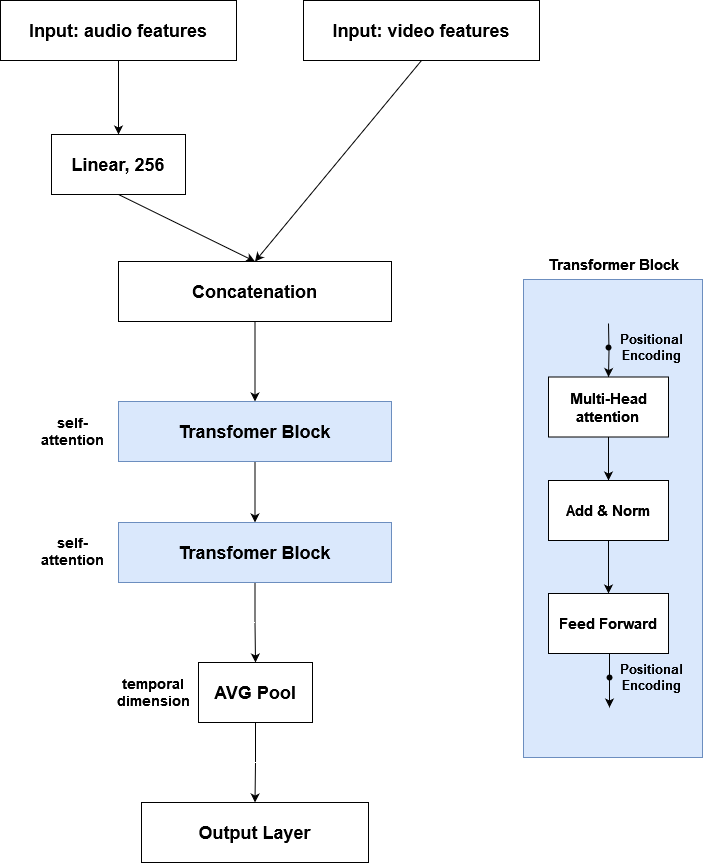

The diagram above was exported from draw.io. Its source (the exported page's mxGraphModel, read from the mxfile embedded in the PNG):
<mxGraphModel dx="1434" dy="794" grid="0" gridSize="10" guides="1" tooltips="1" connect="1" arrows="1" fold="1" page="1" pageScale="1" pageWidth="1169" pageHeight="1654" math="0" shadow="0">
  <root>
    <mxCell id="0" />
    <mxCell id="1" parent="0" />
    <mxCell id="YeAyStBMducrVLOOq1PW-33" value="" style="rounded=0;whiteSpace=wrap;html=1;fillColor=#dae8fc;strokeColor=#6c8ebf;" vertex="1" parent="1">
      <mxGeometry x="826" y="375" width="179" height="478" as="geometry" />
    </mxCell>
    <mxCell id="YeAyStBMducrVLOOq1PW-4" value="" style="edgeStyle=orthogonalEdgeStyle;rounded=0;orthogonalLoop=1;jettySize=auto;html=1;" edge="1" parent="1" source="YeAyStBMducrVLOOq1PW-1" target="YeAyStBMducrVLOOq1PW-3">
      <mxGeometry relative="1" as="geometry" />
    </mxCell>
    <mxCell id="YeAyStBMducrVLOOq1PW-1" value="&lt;font size=&quot;1&quot;&gt;&lt;b style=&quot;font-size: 18px;&quot;&gt;Input: audio features&lt;/b&gt;&lt;/font&gt;" style="rounded=0;whiteSpace=wrap;html=1;" vertex="1" parent="1">
      <mxGeometry x="303" y="96" width="236" height="60" as="geometry" />
    </mxCell>
    <mxCell id="YeAyStBMducrVLOOq1PW-6" style="rounded=0;orthogonalLoop=1;jettySize=auto;html=1;exitX=0.5;exitY=1;exitDx=0;exitDy=0;entryX=0.5;entryY=0;entryDx=0;entryDy=0;" edge="1" parent="1" source="YeAyStBMducrVLOOq1PW-2" target="YeAyStBMducrVLOOq1PW-5">
      <mxGeometry relative="1" as="geometry" />
    </mxCell>
    <mxCell id="YeAyStBMducrVLOOq1PW-2" value="&lt;font size=&quot;1&quot;&gt;&lt;b style=&quot;font-size: 18px;&quot;&gt;Input: video features&lt;/b&gt;&lt;/font&gt;" style="rounded=0;whiteSpace=wrap;html=1;" vertex="1" parent="1">
      <mxGeometry x="606" y="96" width="236" height="60" as="geometry" />
    </mxCell>
    <mxCell id="YeAyStBMducrVLOOq1PW-7" style="rounded=0;orthogonalLoop=1;jettySize=auto;html=1;exitX=0.5;exitY=1;exitDx=0;exitDy=0;entryX=0.5;entryY=0;entryDx=0;entryDy=0;" edge="1" parent="1" source="YeAyStBMducrVLOOq1PW-3" target="YeAyStBMducrVLOOq1PW-5">
      <mxGeometry relative="1" as="geometry" />
    </mxCell>
    <mxCell id="YeAyStBMducrVLOOq1PW-3" value="&lt;font style=&quot;font-size: 18px;&quot;&gt;&lt;b&gt;Linear, 256&lt;br&gt;&lt;/b&gt;&lt;/font&gt;" style="rounded=0;whiteSpace=wrap;html=1;" vertex="1" parent="1">
      <mxGeometry x="354" y="230" width="134" height="60" as="geometry" />
    </mxCell>
    <mxCell id="YeAyStBMducrVLOOq1PW-9" value="" style="edgeStyle=orthogonalEdgeStyle;rounded=0;orthogonalLoop=1;jettySize=auto;html=1;" edge="1" parent="1" source="YeAyStBMducrVLOOq1PW-5" target="YeAyStBMducrVLOOq1PW-8">
      <mxGeometry relative="1" as="geometry" />
    </mxCell>
    <mxCell id="YeAyStBMducrVLOOq1PW-5" value="&lt;font style=&quot;font-size: 18px;&quot;&gt;&lt;b&gt;Concatenation&lt;br&gt;&lt;/b&gt;&lt;/font&gt;" style="rounded=0;whiteSpace=wrap;html=1;" vertex="1" parent="1">
      <mxGeometry x="421" y="357" width="273" height="60" as="geometry" />
    </mxCell>
    <mxCell id="YeAyStBMducrVLOOq1PW-11" value="" style="edgeStyle=orthogonalEdgeStyle;rounded=0;orthogonalLoop=1;jettySize=auto;html=1;" edge="1" parent="1" source="YeAyStBMducrVLOOq1PW-8" target="YeAyStBMducrVLOOq1PW-10">
      <mxGeometry relative="1" as="geometry" />
    </mxCell>
    <mxCell id="YeAyStBMducrVLOOq1PW-8" value="&lt;font style=&quot;font-size: 18px;&quot;&gt;&lt;b&gt;Transfomer Block&lt;br&gt;&lt;/b&gt;&lt;/font&gt;" style="rounded=0;whiteSpace=wrap;html=1;fillColor=#dae8fc;strokeColor=#6c8ebf;" vertex="1" parent="1">
      <mxGeometry x="421" y="497" width="273" height="60" as="geometry" />
    </mxCell>
    <mxCell id="YeAyStBMducrVLOOq1PW-13" value="" style="edgeStyle=orthogonalEdgeStyle;rounded=0;orthogonalLoop=1;jettySize=auto;html=1;" edge="1" parent="1" source="YeAyStBMducrVLOOq1PW-10" target="YeAyStBMducrVLOOq1PW-12">
      <mxGeometry relative="1" as="geometry" />
    </mxCell>
    <mxCell id="YeAyStBMducrVLOOq1PW-10" value="&lt;font style=&quot;font-size: 18px;&quot;&gt;&lt;b&gt;Transfomer Block&lt;br&gt;&lt;/b&gt;&lt;/font&gt;" style="rounded=0;whiteSpace=wrap;html=1;fillColor=#dae8fc;strokeColor=#6c8ebf;" vertex="1" parent="1">
      <mxGeometry x="421" y="618" width="273" height="60" as="geometry" />
    </mxCell>
    <mxCell id="YeAyStBMducrVLOOq1PW-15" value="" style="edgeStyle=orthogonalEdgeStyle;rounded=0;orthogonalLoop=1;jettySize=auto;html=1;" edge="1" parent="1" source="YeAyStBMducrVLOOq1PW-12" target="YeAyStBMducrVLOOq1PW-14">
      <mxGeometry relative="1" as="geometry" />
    </mxCell>
    <mxCell id="YeAyStBMducrVLOOq1PW-12" value="&lt;font style=&quot;font-size: 18px;&quot;&gt;&lt;b&gt;AVG Pool&lt;br&gt;&lt;/b&gt;&lt;/font&gt;" style="rounded=0;whiteSpace=wrap;html=1;" vertex="1" parent="1">
      <mxGeometry x="501" y="758" width="114" height="60" as="geometry" />
    </mxCell>
    <mxCell id="YeAyStBMducrVLOOq1PW-14" value="&lt;font style=&quot;font-size: 18px;&quot;&gt;&lt;b&gt;Output Layer&lt;br&gt;&lt;/b&gt;&lt;/font&gt;" style="rounded=0;whiteSpace=wrap;html=1;" vertex="1" parent="1">
      <mxGeometry x="444" y="898" width="227" height="60" as="geometry" />
    </mxCell>
    <mxCell id="YeAyStBMducrVLOOq1PW-16" value="&lt;font style=&quot;font-size: 14px;&quot;&gt;&lt;b&gt;self-attention&lt;/b&gt;&lt;/font&gt;" style="text;html=1;align=center;verticalAlign=middle;whiteSpace=wrap;rounded=0;" vertex="1" parent="1">
      <mxGeometry x="342" y="503.5" width="67" height="47" as="geometry" />
    </mxCell>
    <mxCell id="YeAyStBMducrVLOOq1PW-17" value="&lt;font style=&quot;font-size: 14px;&quot;&gt;&lt;b&gt;self-attention&lt;/b&gt;&lt;/font&gt;" style="text;html=1;align=center;verticalAlign=middle;whiteSpace=wrap;rounded=0;" vertex="1" parent="1">
      <mxGeometry x="342" y="623" width="67" height="47" as="geometry" />
    </mxCell>
    <mxCell id="YeAyStBMducrVLOOq1PW-20" value="" style="edgeStyle=orthogonalEdgeStyle;rounded=0;orthogonalLoop=1;jettySize=auto;html=1;" edge="1" parent="1" target="YeAyStBMducrVLOOq1PW-19">
      <mxGeometry relative="1" as="geometry">
        <mxPoint x="911" y="419" as="sourcePoint" />
      </mxGeometry>
    </mxCell>
    <mxCell id="YeAyStBMducrVLOOq1PW-22" value="" style="edgeStyle=orthogonalEdgeStyle;rounded=0;orthogonalLoop=1;jettySize=auto;html=1;" edge="1" parent="1" source="YeAyStBMducrVLOOq1PW-19" target="YeAyStBMducrVLOOq1PW-21">
      <mxGeometry relative="1" as="geometry" />
    </mxCell>
    <mxCell id="YeAyStBMducrVLOOq1PW-19" value="&lt;font style=&quot;font-size: 15px;&quot;&gt;&lt;b&gt;Multi-Head attention&lt;br&gt;&lt;/b&gt;&lt;/font&gt;" style="rounded=0;whiteSpace=wrap;html=1;" vertex="1" parent="1">
      <mxGeometry x="851" y="472.5" width="120" height="60" as="geometry" />
    </mxCell>
    <mxCell id="YeAyStBMducrVLOOq1PW-24" value="" style="edgeStyle=orthogonalEdgeStyle;rounded=0;orthogonalLoop=1;jettySize=auto;html=1;" edge="1" parent="1" source="YeAyStBMducrVLOOq1PW-21" target="YeAyStBMducrVLOOq1PW-23">
      <mxGeometry relative="1" as="geometry" />
    </mxCell>
    <mxCell id="YeAyStBMducrVLOOq1PW-21" value="&lt;font style=&quot;font-size: 15px;&quot;&gt;&lt;b&gt;Add &amp;amp; Norm&lt;br&gt;&lt;/b&gt;&lt;/font&gt;" style="rounded=0;whiteSpace=wrap;html=1;" vertex="1" parent="1">
      <mxGeometry x="851" y="576" width="120" height="60" as="geometry" />
    </mxCell>
    <mxCell id="YeAyStBMducrVLOOq1PW-23" value="&lt;font style=&quot;font-size: 15px;&quot;&gt;&lt;b&gt;Feed Forward&lt;br&gt;&lt;/b&gt;&lt;/font&gt;" style="rounded=0;whiteSpace=wrap;html=1;" vertex="1" parent="1">
      <mxGeometry x="851" y="689" width="120" height="60" as="geometry" />
    </mxCell>
    <mxCell id="YeAyStBMducrVLOOq1PW-27" value="" style="shape=waypoint;sketch=0;fillStyle=solid;size=6;pointerEvents=1;points=[];fillColor=none;resizable=0;rotatable=0;perimeter=centerPerimeter;snapToPoint=1;" vertex="1" parent="1">
      <mxGeometry x="901" y="433" width="20" height="20" as="geometry" />
    </mxCell>
    <mxCell id="YeAyStBMducrVLOOq1PW-28" value="" style="edgeStyle=orthogonalEdgeStyle;rounded=0;orthogonalLoop=1;jettySize=auto;html=1;" edge="1" parent="1">
      <mxGeometry relative="1" as="geometry">
        <mxPoint x="912" y="749" as="sourcePoint" />
        <mxPoint x="912" y="803" as="targetPoint" />
      </mxGeometry>
    </mxCell>
    <mxCell id="YeAyStBMducrVLOOq1PW-29" value="" style="shape=waypoint;sketch=0;fillStyle=solid;size=6;pointerEvents=1;points=[];fillColor=none;resizable=0;rotatable=0;perimeter=centerPerimeter;snapToPoint=1;" vertex="1" parent="1">
      <mxGeometry x="902" y="763" width="20" height="20" as="geometry" />
    </mxCell>
    <mxCell id="YeAyStBMducrVLOOq1PW-31" value="&lt;font style=&quot;font-size: 13px;&quot;&gt;&lt;b&gt;&lt;font style=&quot;font-size: 13px;&quot;&gt;Positional Encoding&lt;/font&gt;&lt;/b&gt;&lt;/font&gt;" style="text;html=1;align=center;verticalAlign=middle;whiteSpace=wrap;rounded=0;" vertex="1" parent="1">
      <mxGeometry x="921" y="423.5" width="67" height="39" as="geometry" />
    </mxCell>
    <mxCell id="YeAyStBMducrVLOOq1PW-32" value="&lt;font style=&quot;font-size: 13px;&quot;&gt;&lt;b&gt;&lt;font style=&quot;font-size: 13px;&quot;&gt;Positional Encoding&lt;/font&gt;&lt;/b&gt;&lt;/font&gt;" style="text;html=1;align=center;verticalAlign=middle;whiteSpace=wrap;rounded=0;" vertex="1" parent="1">
      <mxGeometry x="921" y="753.5" width="67" height="39" as="geometry" />
    </mxCell>
    <mxCell id="YeAyStBMducrVLOOq1PW-34" value="&lt;b&gt;&lt;font style=&quot;font-size: 15px;&quot;&gt;Transformer Block&lt;/font&gt;&lt;/b&gt;" style="text;html=1;align=center;verticalAlign=middle;whiteSpace=wrap;rounded=0;shadow=0;" vertex="1" parent="1">
      <mxGeometry x="845.5" y="345" width="140" height="30" as="geometry" />
    </mxCell>
    <mxCell id="YeAyStBMducrVLOOq1PW-35" value="&lt;font style=&quot;font-size: 14px;&quot;&gt;&lt;b&gt;temporal dimension&lt;/b&gt;&lt;/font&gt;" style="text;html=1;align=center;verticalAlign=middle;whiteSpace=wrap;rounded=0;" vertex="1" parent="1">
      <mxGeometry x="416" y="760" width="80" height="56" as="geometry" />
    </mxCell>
  </root>
</mxGraphModel>